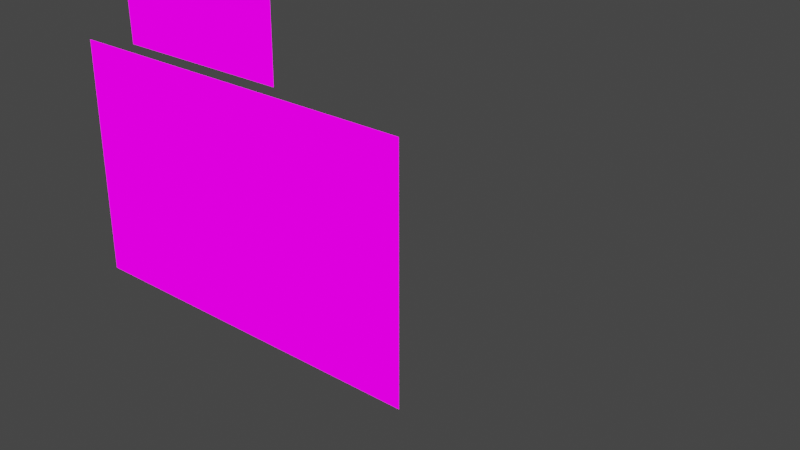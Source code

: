 # Source: FuckMachine.blend  (saved by Blender 2.93.21; exported with 4.5.12 LTS)
import bpy
from mathutils import Matrix  # noqa: F401  (used for matrix-valued properties, if any)

bpy.ops.wm.read_factory_settings(use_empty=True)
scene = bpy.context.scene
scene.name = 'Scene'

# ---- collections
col_collection = bpy.data.collections.new('Collection'); scene.collection.children.link(col_collection)

# ---- images (referenced by path relative to the original .blend; pixels are not part of the script)
import os
ASSET_DIR = os.environ.get("B2B_ASSET_DIR", "")  # directory of the original .blend (textures are referenced by path, not embedded)
HERE = os.path.dirname(os.path.abspath(__file__))  # packed textures are extracted next to this script under _unpacked/

def load_image(name, relpath, width, height, colorspace="sRGB"):
    """Load a texture the original file referenced (path relative to the .blend, or extracted next to this script)."""
    p = next((c for c in (os.path.join(HERE, relpath), os.path.join(ASSET_DIR, relpath)) if relpath and os.path.exists(c)), "")
    if p:
        img = bpy.data.images.load(p, check_existing=True)
        img.name = name
    else:  # same state as the original file: an image datablock whose file is absent (Cycles renders it pink)
        img = bpy.data.images.new(name, width, height)
        img.source = "FILE"
        img.filepath = "//" + (relpath or name)
    img.colorspace_settings.name = colorspace
    return img
img_fuckmachine_png = load_image('Fuckmachine.png', 'img/Fuckmachine.png', 1024, 1024, 'sRGB')

# ---- materials (node trees are filled in below, after node groups)
mat_fuckmachine_png = bpy.data.materials.new('Fuckmachine.png')
mat_fuckmachine_png.surface_render_method = 'BLENDED'
mat_fuckmachine_png.blend_method = 'BLEND'
mat_fuckmachine_png.use_transparent_shadow = False

# ---- node groups
ng_coatools_material_033 = bpy.data.node_groups.new('COATools Material.033', 'ShaderNodeTree')
_s = ng_coatools_material_033.interface.new_socket(name='BSDF', in_out='OUTPUT', socket_type='NodeSocketShader')
_s = ng_coatools_material_033.interface.new_socket(name='Texture Color', in_out='INPUT', socket_type='NodeSocketColor')
_s = ng_coatools_material_033.interface.new_socket(name='Texture Alpha', in_out='INPUT', socket_type='NodeSocketFloat')
_s.min_value = 0.0
_s.max_value = 1.0
_s = ng_coatools_material_033.interface.new_socket(name='Modulate Color', in_out='INPUT', socket_type='NodeSocketColor')
_s = ng_coatools_material_033.interface.new_socket(name='Alpha', in_out='INPUT', socket_type='NodeSocketFloat')
_s.min_value = 0.0
_s.max_value = 1.0
_N = ng_coatools_material_033.nodes; _L = ng_coatools_material_033.links
n0 = _N.new('NodeGroupInput'); n0.name = 'Group Input'; n0.location = (0, 0)
n1 = _N.new('NodeGroupOutput'); n1.name = 'Group Output'; n1.location = (640, 0)
n2 = _N.new('ShaderNodeBsdfPrincipled'); n2.name = 'Principled BSDF'; n2.location = (360, 0)
n2.distribution = 'GGX'
n2.subsurface_method = 'BURLEY'
n2.inputs[2].default_value = 0.0
n2.inputs[3].default_value = 1.45
n2.inputs[13].default_value = 0.0
n2.inputs[20].default_value = 0.0
n2.inputs[28].default_value = 1.0
n3 = _N.new('ShaderNodeMix'); n3.name = 'Mix'; n3.location = (180, 0)
n3.data_type = 'RGBA'
n3.blend_type = 'MULTIPLY'
n3.inputs[0].default_value = 1.0
n4 = _N.new('ShaderNodeMath'); n4.name = 'Math'; n4.location = (180, -200)
n4.operation = 'MULTIPLY'
n4.inputs[2].default_value = 0.0
_L.new(n0.outputs[2], n3.inputs[7])
_L.new(n0.outputs[3], n4.inputs[1])
_L.new(n0.outputs[0], n3.inputs[6])
_L.new(n3.outputs[2], n2.inputs[0])
_L.new(n3.outputs[2], n2.inputs[27])
_L.new(n0.outputs[1], n4.inputs[0])
_L.new(n4.outputs[0], n2.inputs[4])
_L.new(n2.outputs[0], n1.inputs[0])
n1.is_active_output = True

# ---- material node trees
mat_fuckmachine_png.use_nodes = True; mat_fuckmachine_png.node_tree.nodes.clear()
_N = mat_fuckmachine_png.node_tree.nodes; _L = mat_fuckmachine_png.node_tree.links
n0 = _N.new('ShaderNodeOutputMaterial'); n0.name = 'Material Output'; n0.location = (460, 0)
n1 = _N.new('ShaderNodeTexImage'); n1.name = 'Image Texture'; n1.location = (0, 0)
n1.image = img_fuckmachine_png
n1.interpolation = 'Closest'
n2 = _N.new('ShaderNodeGroup'); n2.name = 'COA Material'; n2.location = (280, 0)
n2.label = 'COA Material'
n2.node_tree = ng_coatools_material_033
n2.inputs[2].default_value = (1.0, 1.0, 1.0, 1.0)
n2.inputs[3].default_value = 1.0
_L.new(n1.outputs[0], n2.inputs[0])
_L.new(n1.outputs[1], n2.inputs[1])
_L.new(n2.outputs[0], n0.inputs[0])
n0.is_active_output = True

# ---- world
world_world = bpy.data.worlds.new('World'); scene.world = world_world
world_world.use_nodes = True; world_world.node_tree.nodes.clear()
_N = world_world.node_tree.nodes; _L = world_world.node_tree.links
n0 = _N.new('ShaderNodeOutputWorld'); n0.name = 'World Output'; n0.location = (300, 300)
n1 = _N.new('ShaderNodeBackground'); n1.name = 'Background'; n1.location = (10, 300)
n1.inputs[0].default_value = (0.05088, 0.05088, 0.05088, 1.0)
_L.new(n1.outputs[0], n0.inputs[0])
n0.is_active_output = True
world_world.color = (0.05088, 0.05088, 0.05088)
world_world.use_sun_shadow = False
world_world.sun_shadow_jitter_overblur = 0.0

# ---- meshes
me_fuckmachine_png = bpy.data.meshes.new('Fuckmachine.png')
me_fuckmachine_png.from_pydata([(0.6672, 0.0, -5.12), (0.7358, 0.0, -2.243), (5.12, 0.0, -2.226), (5.12, 0.0, -5.12), (1.497, -1e-05, -2.14), (3.588, -1e-05, -2.13), (3.602, -1e-05, -1.221), (1.488, -1e-05, -1.221), (4.341, -1e-05, -0.8732), (2.817, -1e-05, -0.8684), (2.483, -1e-05, -0.8732), (2.212, -1e-05, -0.8684), (1.926, -1e-05, -0.8637), (1.602, -1e-05, -0.8684), (1.326, -1e-05, -0.8589), (1.05, -1e-05, -0.8494), (1.054, -1e-05, -0.3255), (1.345, -1e-05, -0.3255), (1.602, -1e-05, -0.3255), (1.921, -1e-05, -0.335), (2.202, -1e-05, -0.3398), (2.512, -1e-05, -0.3541), (2.869, -1e-05, -0.3588), (4.412, -1e-05, -0.3541), (4.198, -1e-05, -0.6255), (1.052, -1e-05, -0.5972), (1.193, -1e-05, -0.5984), (1.335, -1e-05, -0.5996), (1.475, -1e-05, -0.6008), (1.602, -1e-05, -0.6019), (1.761, -1e-05, -0.6033), (1.924, -1e-05, -0.6047), (2.062, -1e-05, -0.6059), (2.207, -1e-05, -0.6071), (2.363, -1e-05, -0.6085), (2.498, -1e-05, -0.6096), (2.664, -1e-05, -0.6111), (2.843, -1e-05, -0.6126), (3.614, -1e-05, -0.6192), (4.375, -1e-05, -0.6258), (1.05, -1e-05, -0.773), (1.094, -1e-05, -0.7728), (1.282, -1e-05, -0.7722), (1.329, -1e-05, -0.772), (1.376, -1e-05, -0.7719), (1.556, -1e-05, -0.7712), (1.602, -1e-05, -0.7711), (1.661, -1e-05, -0.7709), (1.867, -1e-05, -0.7702), (1.925, -1e-05, -0.77), (1.976, -1e-05, -0.7698), (2.155, -1e-05, -0.7692), (2.21, -1e-05, -0.769), (2.27, -1e-05, -0.7688), (2.436, -1e-05, -0.7682), (2.489, -1e-05, -0.768), (2.556, -1e-05, -0.7678), (2.757, -1e-05, -0.7671), (2.827, -1e-05, -0.7668), (3.145, -1e-05, -0.7657), (4.024, -1e-05, -0.7627), (4.276, -1e-05, -0.7618), (4.356, -1e-05, -0.7615), (4.395, -1e-05, -0.4795), (4.046, -1e-05, -0.4759), (3.178, -1e-05, -0.4667), (2.858, -1e-05, -0.4634), (2.785, -1e-05, -0.4626), (2.575, -1e-05, -0.4604), (2.506, -1e-05, -0.4597), (2.451, -1e-05, -0.4591), (2.273, -1e-05, -0.4572), (2.204, -1e-05, -0.4565), (2.141, -1e-05, -0.4559), (1.983, -1e-05, -0.4542), (1.922, -1e-05, -0.4536), (1.851, -1e-05, -0.4528), (1.674, -1e-05, -0.451), (1.602, -1e-05, -0.4502), (1.545, -1e-05, -0.4496), (1.403, -1e-05, -0.4481), (1.341, -1e-05, -0.4475), (1.278, -1e-05, -0.4468), (1.115, -1e-05, -0.4451), (1.053, -1e-05, -0.4444)], [], [(39, 61, 24), (21, 22, 67), (37, 58, 57), (48, 47, 30), (47, 29, 30), (82, 27, 26), (53, 54, 10), (41, 42, 14), (45, 44, 28), (44, 27, 28), (35, 54, 34), (59, 60, 8), (71, 20, 21), (42, 41, 26), (29, 45, 28), (41, 15, 40), (41, 25, 26), (44, 45, 13), (43, 14, 42), (44, 14, 43), (48, 13, 47), (44, 13, 14), (49, 12, 48), (50, 12, 49), (80, 17, 18), (46, 13, 45), (47, 13, 46), (74, 19, 20), (16, 82, 83), (52, 11, 51), (53, 11, 52), (12, 51, 11), (24, 61, 60), (58, 9, 57), (59, 9, 58), (9, 56, 57), (48, 12, 13), (55, 10, 54), (56, 10, 55), (59, 8, 9), (22, 23, 64), (61, 8, 60), (62, 8, 61), (6, 5, 7), (5, 4, 7), (1, 3, 0), (2, 3, 1), (50, 31, 32), (51, 50, 32), (27, 43, 42), (64, 63, 39), (21, 67, 68), (53, 33, 34), (54, 53, 34), (31, 49, 48), (25, 84, 83), (70, 35, 34), (56, 35, 36), (57, 56, 36), (79, 78, 29), (12, 50, 51), (64, 39, 38), (59, 37, 38), (60, 59, 38), (33, 52, 51), (47, 46, 29), (29, 78, 77), (73, 33, 32), (67, 37, 36), (35, 69, 68), (38, 39, 24), (37, 65, 38), (64, 38, 65), (76, 31, 30), (67, 66, 37), (37, 66, 65), (35, 68, 36), (67, 36, 68), (33, 51, 32), (59, 58, 37), (33, 72, 71), (33, 71, 34), (70, 34, 71), (79, 29, 28), (56, 55, 35), (76, 75, 31), (31, 74, 32), (73, 32, 74), (31, 48, 30), (53, 52, 33), (73, 72, 33), (29, 77, 30), (76, 30, 77), (27, 42, 26), (50, 49, 31), (70, 69, 35), (27, 80, 28), (79, 28, 80), (37, 57, 36), (9, 10, 56), (27, 81, 80), (25, 83, 26), (82, 26, 83), (41, 14, 15), (16, 17, 82), (23, 63, 64), (82, 81, 27), (53, 10, 11), (22, 65, 66), (22, 66, 67), (31, 75, 74), (71, 21, 70), (21, 68, 69), (21, 69, 70), (74, 20, 73), (41, 40, 25), (20, 71, 72), (20, 72, 73), (77, 19, 76), (29, 46, 45), (19, 74, 75), (19, 75, 76), (80, 18, 79), (35, 55, 54), (18, 77, 78), (18, 78, 79), (22, 64, 65), (44, 43, 27), (17, 80, 81), (17, 81, 82), (77, 18, 19), (24, 60, 38), (16, 83, 84), (39, 62, 61)])
_uv = me_fuckmachine_png.uv_layers.new(name='UVMap')
_uv.uv.foreach_set('vector', [0.8544, 0.8778, 0.8352, 0.8512, 0.8199, 0.8778, 0.4906, 0.9308, 0.5603, 0.9299, 0.5439, 0.9096, 0.5553, 0.8804, 0.5522, 0.8502, 0.5384, 0.8502, 0.3646, 0.8496, 0.3243, 0.8494, 0.3439, 0.8822, 0.3243, 0.8494, 0.3129, 0.8824, 0.3439, 0.8822, 0.2495, 0.9127, 0.2608, 0.8829, 0.2331, 0.8831, 0.4433, 0.8499, 0.4757, 0.85, 0.485, 0.8295, 0.2136, 0.8491, 0.2504, 0.8492, 0.259, 0.8322, 0.3039, 0.8494, 0.2688, 0.8492, 0.2882, 0.8827, 0.2688, 0.8492, 0.2608, 0.8829, 0.2882, 0.8827, 0.4878, 0.8809, 0.4757, 0.85, 0.4616, 0.8812, 0.6143, 0.8504, 0.786, 0.851, 0.8478, 0.8295, 0.4439, 0.9107, 0.4301, 0.9336, 0.4906, 0.9308, 0.2504, 0.8492, 0.2136, 0.8491, 0.2331, 0.8831, 0.3129, 0.8824, 0.3039, 0.8494, 0.2882, 0.8827, 0.2136, 0.8491, 0.205, 0.8341, 0.2052, 0.849, 0.2136, 0.8491, 0.2055, 0.8834, 0.2331, 0.8831, 0.2688, 0.8492, 0.3039, 0.8494, 0.3129, 0.8304, 0.2596, 0.8492, 0.259, 0.8322, 0.2504, 0.8492, 0.2688, 0.8492, 0.259, 0.8322, 0.2596, 0.8492, 0.3646, 0.8496, 0.3129, 0.8304, 0.3243, 0.8494, 0.2688, 0.8492, 0.3129, 0.8304, 0.259, 0.8322, 0.376, 0.8496, 0.3762, 0.8313, 0.3646, 0.8496, 0.3858, 0.8497, 0.3762, 0.8313, 0.376, 0.8496, 0.274, 0.9125, 0.2627, 0.9364, 0.3129, 0.9364, 0.3129, 0.8494, 0.3129, 0.8304, 0.3039, 0.8494, 0.3243, 0.8494, 0.3129, 0.8304, 0.3129, 0.8494, 0.3873, 0.9113, 0.3752, 0.9346, 0.4301, 0.9336, 0.206, 0.9364, 0.2495, 0.9127, 0.2178, 0.9131, 0.4316, 0.8498, 0.432, 0.8304, 0.4209, 0.8498, 0.4433, 0.8499, 0.432, 0.8304, 0.4316, 0.8498, 0.3762, 0.8313, 0.4209, 0.8498, 0.432, 0.8304, 0.8199, 0.8778, 0.8352, 0.8512, 0.786, 0.851, 0.5522, 0.8502, 0.5501, 0.8304, 0.5384, 0.8502, 0.6143, 0.8504, 0.5501, 0.8304, 0.5522, 0.8502, 0.5501, 0.8304, 0.4992, 0.85, 0.5384, 0.8502, 0.3646, 0.8496, 0.3762, 0.8313, 0.3129, 0.8304, 0.4861, 0.85, 0.485, 0.8295, 0.4757, 0.85, 0.4992, 0.85, 0.485, 0.8295, 0.4861, 0.85, 0.6143, 0.8504, 0.8478, 0.8295, 0.5501, 0.8304, 0.5603, 0.9299, 0.8617, 0.9308, 0.7901, 0.9071, 0.8352, 0.8512, 0.8478, 0.8295, 0.786, 0.851, 0.8508, 0.8513, 0.8478, 0.8295, 0.8352, 0.8512, 0.7036, 0.7616, 0.7008, 0.5839, 0.2906, 0.7616, 0.7008, 0.5839, 0.2925, 0.582, 0.2906, 0.7616, 0.1437, 0.5619, 1.0, 0.0, 0.1303, 0.0, 1.0, 0.5652, 1.0, 0.0, 0.1437, 0.5619, 0.3858, 0.8497, 0.3757, 0.8819, 0.4027, 0.8817, 0.4209, 0.8498, 0.3858, 0.8497, 0.4027, 0.8817, 0.2608, 0.8829, 0.2596, 0.8492, 0.2504, 0.8492, 0.7901, 0.9071, 0.8584, 0.9063, 0.8544, 0.8778, 0.4906, 0.9308, 0.5439, 0.9096, 0.5029, 0.9101, 0.4433, 0.8499, 0.4311, 0.8814, 0.4616, 0.8812, 0.4757, 0.85, 0.4433, 0.8499, 0.4616, 0.8812, 0.3757, 0.8819, 0.376, 0.8496, 0.3646, 0.8496, 0.2055, 0.8834, 0.2057, 0.9132, 0.2178, 0.9131, 0.4786, 0.9103, 0.4878, 0.8809, 0.4616, 0.8812, 0.4992, 0.85, 0.4878, 0.8809, 0.5203, 0.8807, 0.5384, 0.8502, 0.4992, 0.85, 0.5203, 0.8807, 0.3018, 0.9122, 0.3129, 0.9121, 0.3129, 0.8824, 0.3762, 0.8313, 0.3858, 0.8497, 0.4209, 0.8498, 0.7901, 0.9071, 0.8544, 0.8778, 0.7059, 0.8791, 0.6143, 0.8504, 0.5553, 0.8804, 0.7059, 0.8791, 0.786, 0.851, 0.6143, 0.8504, 0.7059, 0.8791, 0.4311, 0.8814, 0.4316, 0.8498, 0.4209, 0.8498, 0.3243, 0.8494, 0.3129, 0.8494, 0.3129, 0.8824, 0.3129, 0.8824, 0.3129, 0.9121, 0.3269, 0.9119, 0.4182, 0.911, 0.4311, 0.8814, 0.4027, 0.8817, 0.5439, 0.9096, 0.5553, 0.8804, 0.5203, 0.8807, 0.4878, 0.8809, 0.4895, 0.9102, 0.5029, 0.9101, 0.7059, 0.8791, 0.8544, 0.8778, 0.8199, 0.8778, 0.5553, 0.8804, 0.6207, 0.9088, 0.7059, 0.8791, 0.7901, 0.9071, 0.7059, 0.8791, 0.6207, 0.9088, 0.3615, 0.9116, 0.3757, 0.8819, 0.3439, 0.8822, 0.5439, 0.9096, 0.5583, 0.9095, 0.5553, 0.8804, 0.5553, 0.8804, 0.5583, 0.9095, 0.6207, 0.9088, 0.4878, 0.8809, 0.5029, 0.9101, 0.5203, 0.8807, 0.5439, 0.9096, 0.5203, 0.8807, 0.5029, 0.9101, 0.4311, 0.8814, 0.4209, 0.8498, 0.4027, 0.8817, 0.6143, 0.8504, 0.5522, 0.8502, 0.5553, 0.8804, 0.4311, 0.8814, 0.4305, 0.9108, 0.4439, 0.9107, 0.4311, 0.8814, 0.4439, 0.9107, 0.4616, 0.8812, 0.4786, 0.9103, 0.4616, 0.8812, 0.4439, 0.9107, 0.3018, 0.9122, 0.3129, 0.8824, 0.2882, 0.8827, 0.4992, 0.85, 0.4861, 0.85, 0.4878, 0.8809, 0.3615, 0.9116, 0.3755, 0.9114, 0.3757, 0.8819, 0.3757, 0.8819, 0.3873, 0.9113, 0.4027, 0.8817, 0.4182, 0.911, 0.4027, 0.8817, 0.3873, 0.9113, 0.3757, 0.8819, 0.3646, 0.8496, 0.3439, 0.8822, 0.4433, 0.8499, 0.4316, 0.8498, 0.4311, 0.8814, 0.4182, 0.911, 0.4305, 0.9108, 0.4311, 0.8814, 0.3129, 0.8824, 0.3269, 0.9119, 0.3439, 0.8822, 0.3615, 0.9116, 0.3439, 0.8822, 0.3269, 0.9119, 0.2608, 0.8829, 0.2504, 0.8492, 0.2331, 0.8831, 0.3858, 0.8497, 0.376, 0.8496, 0.3757, 0.8819, 0.4786, 0.9103, 0.4895, 0.9102, 0.4878, 0.8809, 0.2608, 0.8829, 0.274, 0.9125, 0.2882, 0.8827, 0.3018, 0.9122, 0.2882, 0.8827, 0.274, 0.9125, 0.5553, 0.8804, 0.5384, 0.8502, 0.5203, 0.8807, 0.5501, 0.8304, 0.485, 0.8295, 0.4992, 0.85, 0.2608, 0.8829, 0.2618, 0.9126, 0.274, 0.9125, 0.2055, 0.8834, 0.2178, 0.9131, 0.2331, 0.8831, 0.2495, 0.9127, 0.2331, 0.8831, 0.2178, 0.9131, 0.2136, 0.8491, 0.259, 0.8322, 0.205, 0.8341, 0.206, 0.9364, 0.2627, 0.9364, 0.2495, 0.9127, 0.8617, 0.9308, 0.8584, 0.9063, 0.7901, 0.9071, 0.2495, 0.9127, 0.2618, 0.9126, 0.2608, 0.8829, 0.4433, 0.8499, 0.485, 0.8295, 0.432, 0.8304, 0.5603, 0.9299, 0.6207, 0.9088, 0.5583, 0.9095, 0.5603, 0.9299, 0.5583, 0.9095, 0.5439, 0.9096, 0.3757, 0.8819, 0.3755, 0.9114, 0.3873, 0.9113, 0.4439, 0.9107, 0.4906, 0.9308, 0.4786, 0.9103, 0.4906, 0.9308, 0.5029, 0.9101, 0.4895, 0.9102, 0.4906, 0.9308, 0.4895, 0.9102, 0.4786, 0.9103, 0.3873, 0.9113, 0.4301, 0.9336, 0.4182, 0.911, 0.2136, 0.8491, 0.2052, 0.849, 0.2055, 0.8834, 0.4301, 0.9336, 0.4439, 0.9107, 0.4305, 0.9108, 0.4301, 0.9336, 0.4305, 0.9108, 0.4182, 0.911, 0.3269, 0.9119, 0.3752, 0.9346, 0.3615, 0.9116, 0.3129, 0.8824, 0.3129, 0.8494, 0.3039, 0.8494, 0.3752, 0.9346, 0.3873, 0.9113, 0.3755, 0.9114, 0.3752, 0.9346, 0.3755, 0.9114, 0.3615, 0.9116, 0.274, 0.9125, 0.3129, 0.9364, 0.3018, 0.9122, 0.4878, 0.8809, 0.4861, 0.85, 0.4757, 0.85, 0.3129, 0.9364, 0.3269, 0.9119, 0.3129, 0.9121, 0.3129, 0.9364, 0.3129, 0.9121, 0.3018, 0.9122, 0.5603, 0.9299, 0.7901, 0.9071, 0.6207, 0.9088, 0.2688, 0.8492, 0.2596, 0.8492, 0.2608, 0.8829, 0.2627, 0.9364, 0.274, 0.9125, 0.2618, 0.9126, 0.2627, 0.9364, 0.2618, 0.9126, 0.2495, 0.9127, 0.3269, 0.9119, 0.3129, 0.9364, 0.3752, 0.9346, 0.8199, 0.8778, 0.786, 0.851, 0.7059, 0.8791, 0.206, 0.9364, 0.2178, 0.9131, 0.2057, 0.9132, 0.8544, 0.8778, 0.8508, 0.8513, 0.8352, 0.8512])
me_fuckmachine_png.materials.append(mat_fuckmachine_png)
me_fuckmachine_png.use_remesh_fix_poles = True
me_fuckmachine_png.use_remesh_preserve_attributes = False
me_fuckmachine_png.use_mirror_vertex_groups = False
me_fuckmachine_png.update()
arm_armature = bpy.data.armatures.new('Armature')  # bones are not reproduced

# ---- objects
ob_fuckmachine = bpy.data.objects.new('Fuckmachine', arm_armature)
ob_fuckmachine_png = bpy.data.objects.new('Fuckmachine.png', me_fuckmachine_png)

# ---- transforms, parenting, visibility, modifiers, constraints
ob_fuckmachine.location = (0.0, 0.0, 0.0)
ob_fuckmachine_png.parent = ob_fuckmachine
ob_fuckmachine_png.matrix_parent_inverse = Matrix(((1.0, -0.0, 0.0, -10.0), (-0.0, 1.0, -0.0, 0.0), (0.0, -0.0, 1.0, -0.0), (-0.0, 0.0, -0.0, 1.0)))
ob_fuckmachine_png.location = (7.439, -6.751e-07, 5.025)
ob_fuckmachine_png.lineart.crease_threshold = 0.0
_vg = ob_fuckmachine_png.vertex_groups.new(name='coa_base_sprite')
_vg = ob_fuckmachine_png.vertex_groups.new(name='Base')
_vg.add([0, 1, 2, 3], 1.0, 'REPLACE')
_vg = ob_fuckmachine_png.vertex_groups.new(name='Turret')
_vg.add([4, 5, 6, 7], 1.0, 'REPLACE')
_vg = ob_fuckmachine_png.vertex_groups.new(name='Stick')
for _i, _w in zip([8, 9, 10, 11, 12, 13, 14, 15, 16, 17, 18, 19, 20, 21, 22, 23, 24, 25, 26, 27, 28, 29, 30, 31, 32, 33, 34, 35, 36, 37, 38, 39, 40, 41, 42, 43, 44, 45, 46, 47, 48, 49, 50, 51, 52, 53, 54, 55, 56, 57, 58, 59, 60, 61, 62, 63, 64, 65, 66, 67, 68, 69, 70, 71, 72, 73, 74, 75, 76, 77, 78, 79, 80, 81, 82, 83, 84], [0.6829, 0.4691, 0.1688, 0.05269, 0.01198, 0.001727, 0.0002525, 5.044e-05, 4.692e-05, 0.0003096, 0.001859, 0.01119, 0.05437, 0.2307, 0.9995, 0.9979, 1.0, 3.589e-06, 1.256e-05, 6.482e-05, 0.0001718, 0.0005097, 0.001568, 0.004759, 0.01338, 0.03648, 0.08814, 0.1964, 0.5865, 0.9996, 1.0, 1.0, 1.628e-05, 3.13e-05, 4.442e-05, 8.248e-05, 0.0002879, 0.0004031, 0.0005413, 0.0009125, 0.002918, 0.004756, 0.007855, 0.02053, 0.0363, 0.07043, 0.12, 0.1709, 0.3188, 0.8713, 1.0, 0.9996, 0.9994, 0.9995, 0.9886, 1.0, 1.0, 1.0, 1.0, 0.962, 0.3374, 0.183, 0.1334, 0.0807, 0.03957, 0.02488, 0.01498, 0.006254, 0.003632, 0.002302, 0.0008301, 0.0004503, 0.0003079, 9.3e-05, 4.367e-05, 8.096e-06, 8.003e-06]): _vg.add([_i], _w, 'REPLACE')
_vg = ob_fuckmachine_png.vertex_groups.new(name='Dildo1')
for _i, _w in zip([8, 9, 10, 11, 12, 13, 14, 15, 16, 17, 18, 19, 20, 21, 22, 23, 24, 25, 26, 27, 28, 29, 30, 31, 32, 33, 34, 35, 36, 37, 38, 39, 40, 41, 42, 43, 44, 45, 46, 47, 48, 49, 50, 51, 52, 53, 54, 55, 56, 57, 58, 59, 60, 61, 62, 63, 64, 65, 66, 67, 68, 69, 70, 71, 72, 73, 74, 75, 76, 77, 78, 79, 80, 81, 82, 83, 84], [0.2996, 0.4666, 0.5938, 0.4352, 0.2047, 0.05127, 0.01024, 0.003271, 0.002503, 0.009614, 0.03942, 0.1515, 0.386, 0.524, 0.0004575, 0.001958, 0.0, 0.0007828, 0.00148, 0.004476, 0.01072, 0.02568, 0.0659, 0.1469, 0.2834, 0.4476, 0.5784, 0.6031, 0.3622, 0.0003809, 0.0, 1.32e-05, 0.001318, 0.002291, 0.003247, 0.00547, 0.01293, 0.01932, 0.0268, 0.04304, 0.09735, 0.1507, 0.2121, 0.3371, 0.4494, 0.5426, 0.6254, 0.6438, 0.5388, 0.1175, 2.734e-05, 0.0004142, 0.0005348, 0.0004944, 0.01105, 2.385e-05, 8.546e-06, 1.901e-06, 3.518e-08, 0.03796, 0.513, 0.6233, 0.6069, 0.5167, 0.4362, 0.3588, 0.2361, 0.1449, 0.09979, 0.05823, 0.02787, 0.0174, 0.011, 0.004933, 0.002748, 0.001031, 0.0008959]): _vg.add([_i], _w, 'REPLACE')
_vg = ob_fuckmachine_png.vertex_groups.new(name='Dildo2')
for _i, _w in zip([8, 9, 10, 11, 12, 13, 14, 15, 16, 17, 18, 19, 20, 21, 22, 23, 24, 25, 26, 27, 28, 29, 30, 31, 32, 33, 34, 35, 36, 37, 38, 39, 40, 41, 42, 43, 44, 45, 46, 47, 48, 49, 50, 51, 52, 53, 54, 55, 56, 57, 58, 59, 60, 61, 62, 63, 64, 65, 66, 67, 68, 69, 70, 71, 72, 73, 74, 75, 76, 77, 78, 79, 80, 81, 82, 83, 84], [0.01748, 0.06368, 0.2329, 0.4876, 0.691, 0.6362, 0.3371, 0.1993, 0.2067, 0.3718, 0.6218, 0.7241, 0.5336, 0.241, 4.004e-07, 0.0001511, 0.0, 0.1378, 0.1999, 0.3502, 0.5502, 0.7099, 0.7903, 0.7842, 0.6773, 0.5061, 0.3303, 0.1996, 0.05114, 0.0, 0.0, 3.92e-07, 0.1477, 0.1884, 0.2625, 0.3407, 0.4728, 0.6293, 0.7034, 0.7482, 0.766, 0.7729, 0.734, 0.6138, 0.5012, 0.3799, 0.2523, 0.1838, 0.1413, 0.01115, 1.98e-06, 2.444e-05, 1.75e-05, 1.331e-05, 0.000341, 1.12e-06, 5.116e-07, 1.255e-07, 0.0, 3.376e-07, 0.1486, 0.1924, 0.2577, 0.3961, 0.5139, 0.5999, 0.7073, 0.7834, 0.798, 0.7511, 0.6991, 0.6262, 0.4775, 0.3491, 0.2521, 0.16, 0.1402]): _vg.add([_i], _w, 'REPLACE')
_vg = ob_fuckmachine_png.vertex_groups.new(name='Dildo3')
for _i, _w in zip([8, 9, 10, 11, 12, 13, 14, 15, 16, 17, 18, 19, 20, 21, 22, 23, 25, 26, 27, 28, 29, 30, 31, 32, 33, 34, 35, 36, 37, 38, 39, 40, 41, 42, 43, 44, 45, 46, 47, 48, 49, 50, 51, 52, 53, 54, 55, 56, 57, 58, 59, 60, 61, 62, 63, 64, 65, 66, 67, 68, 69, 70, 71, 72, 73, 74, 75, 76, 77, 78, 79, 80, 81, 82, 83, 84], [8.141e-05, 0.0006279, 0.004517, 0.02452, 0.09228, 0.3108, 0.6524, 0.7973, 0.7908, 0.6182, 0.337, 0.1131, 0.02603, 0.004219, 3.63e-09, 6.488e-07, 0.8614, 0.7986, 0.6453, 0.4389, 0.2639, 0.1422, 0.06411, 0.02595, 0.009851, 0.003141, 0.0009031, 0.0001722, 0.0, 0.0, 2.928e-10, 0.851, 0.8093, 0.7342, 0.6537, 0.514, 0.351, 0.2693, 0.2078, 0.1337, 0.0716, 0.04606, 0.02858, 0.01311, 0.007028, 0.002314, 0.001443, 0.001046, 4.104e-05, 7.481e-09, 9.054e-08, 3.616e-08, 2.188e-08, 8.098e-07, 2.813e-09, 1.781e-09, 4.174e-10, 0.0, 2.498e-09, 0.0009505, 0.001249, 0.002069, 0.006575, 0.01036, 0.01636, 0.04162, 0.06543, 0.09857, 0.1884, 0.2722, 0.3559, 0.5112, 0.6458, 0.7451, 0.8389, 0.8589]): _vg.add([_i], _w, 'REPLACE')
_m = ob_fuckmachine_png.modifiers.new('Armature', 'ARMATURE')
_m.object = ob_fuckmachine

# ---- collection membership
col_collection.objects.link(ob_fuckmachine)
col_collection.objects.link(ob_fuckmachine_png)

# ---- scene / render settings (as saved in the file)
scene.frame_start = 1; scene.frame_end = 250; scene.frame_set(0)
scene.render.engine = 'BLENDER_EEVEE_NEXT'
scene.cycles.use_denoising = False
scene.cycles.samples = 128
scene.cycles.sampling_pattern = 'TABULATED_SOBOL'
scene.cycles.use_adaptive_sampling = False
scene.cycles.use_light_tree = False
scene.view_settings.view_transform = 'Filmic'
bpy.context.view_layer.update()

# ---- added for rendering (the .blend has no active camera and no usable light): camera, sun
cam_auto = bpy.data.cameras.new('AutoCamera')
cam_auto.lens = 50.0
cam_auto.sensor_width = 36.0
cam_auto.clip_end = 1000.0
ob_auto_camera = bpy.data.objects.new('AutoCamera', cam_auto)
scene.collection.objects.link(ob_auto_camera)
ob_auto_camera.location = (8.26773, -6.83426, 6.50395)
ob_auto_camera.rotation_euler = (1.09748, -7.21219e-08, 0.694738)
scene.camera = ob_auto_camera
light_auto_sun = bpy.data.lights.new('AutoSun', 'SUN')
light_auto_sun.energy = 3.0
light_auto_sun.angle = 0.0523599
ob_auto_sun = bpy.data.objects.new('AutoSun', light_auto_sun)
scene.collection.objects.link(ob_auto_sun)
ob_auto_sun.rotation_euler = (0.872665, 0.174533, 0.523599)
bpy.context.view_layer.update()
